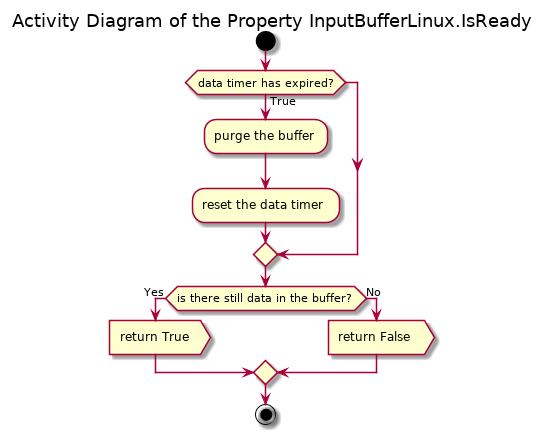

The diagram above was rendered by PlantUML. Its source (embedded in the PNG):
@startuml sudoku_ui_cli_keystroke_linux_inputbufferlinux_isready

title Activity Diagram of the Property InputBufferLinux.IsReady

start

if (data timer has expired?) then (True)
    :purge the buffer;
    
    :reset the data timer;
endif

if (is there still data in the buffer?) then (Yes)
    :return True>
else (No)
    :return False>
endif

stop

@enduml